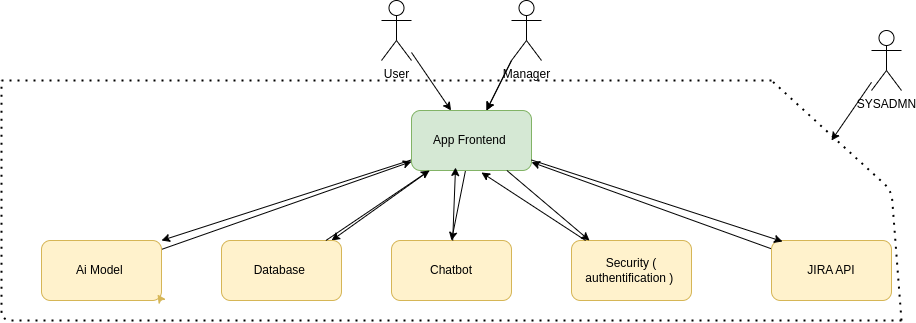

The diagram above was exported from draw.io. Its source (the exported page's mxGraphModel, read from the mxfile embedded in the PNG):
<mxGraphModel dx="990" dy="530" grid="1" gridSize="10" guides="1" tooltips="1" connect="1" arrows="1" fold="1" page="1" pageScale="1" pageWidth="827" pageHeight="1169" math="0" shadow="0">
  <root>
    <mxCell id="0" />
    <mxCell id="1" parent="0" />
    <mxCell id="25" style="edgeStyle=none;html=1;entryX=0.917;entryY=0;entryDx=0;entryDy=0;entryPerimeter=0;" edge="1" parent="1" source="2" target="5">
      <mxGeometry relative="1" as="geometry">
        <mxPoint x="390" y="270" as="targetPoint" />
      </mxGeometry>
    </mxCell>
    <mxCell id="28" style="edgeStyle=none;html=1;entryX=1;entryY=0;entryDx=0;entryDy=0;" edge="1" parent="1" source="2" target="3">
      <mxGeometry relative="1" as="geometry" />
    </mxCell>
    <mxCell id="30" style="edgeStyle=none;html=1;" edge="1" parent="1" source="2">
      <mxGeometry relative="1" as="geometry">
        <mxPoint x="500" y="280" as="targetPoint" />
      </mxGeometry>
    </mxCell>
    <mxCell id="2" value="App Frontend&amp;nbsp;" style="rounded=1;whiteSpace=wrap;html=1;fillColor=#d5e8d4;strokeColor=#82b366;" vertex="1" parent="1">
      <mxGeometry x="460" y="150" width="120" height="60" as="geometry" />
    </mxCell>
    <mxCell id="19" style="edgeStyle=none;html=1;" edge="1" parent="1" source="3" target="2">
      <mxGeometry relative="1" as="geometry" />
    </mxCell>
    <mxCell id="3" value="Ai Model&amp;nbsp;" style="rounded=1;whiteSpace=wrap;html=1;fillColor=#fff2cc;strokeColor=#d6b656;" vertex="1" parent="1">
      <mxGeometry x="90" y="280" width="120" height="60" as="geometry" />
    </mxCell>
    <mxCell id="4" style="edgeStyle=none;html=1;exitX=1;exitY=1;exitDx=0;exitDy=0;entryX=0.967;entryY=0.9;entryDx=0;entryDy=0;entryPerimeter=0;fillColor=#fff2cc;strokeColor=#d6b656;" edge="1" parent="1" source="3" target="3">
      <mxGeometry relative="1" as="geometry" />
    </mxCell>
    <mxCell id="5" value="Database&amp;nbsp;" style="rounded=1;whiteSpace=wrap;html=1;fillColor=#fff2cc;strokeColor=#d6b656;" vertex="1" parent="1">
      <mxGeometry x="270" y="280" width="120" height="60" as="geometry" />
    </mxCell>
    <mxCell id="6" value="Chatbot" style="rounded=1;whiteSpace=wrap;html=1;fillColor=#fff2cc;strokeColor=#d6b656;" vertex="1" parent="1">
      <mxGeometry x="440" y="280" width="120" height="60" as="geometry" />
    </mxCell>
    <mxCell id="7" value="Security ( authentification )&amp;nbsp;" style="rounded=1;whiteSpace=wrap;html=1;fillColor=#fff2cc;strokeColor=#d6b656;" vertex="1" parent="1">
      <mxGeometry x="620" y="280" width="120" height="60" as="geometry" />
    </mxCell>
    <mxCell id="23" style="edgeStyle=none;html=1;" edge="1" parent="1" source="8" target="2">
      <mxGeometry relative="1" as="geometry" />
    </mxCell>
    <mxCell id="8" value="JIRA API" style="rounded=1;whiteSpace=wrap;html=1;fillColor=#fff2cc;strokeColor=#d6b656;" vertex="1" parent="1">
      <mxGeometry x="820" y="280" width="120" height="60" as="geometry" />
    </mxCell>
    <mxCell id="16" value="" style="edgeStyle=none;html=1;" edge="1" parent="1" source="9" target="2">
      <mxGeometry relative="1" as="geometry" />
    </mxCell>
    <mxCell id="9" value="User" style="shape=umlActor;verticalLabelPosition=bottom;verticalAlign=top;html=1;outlineConnect=0;" vertex="1" parent="1">
      <mxGeometry x="430" y="40" width="30" height="60" as="geometry" />
    </mxCell>
    <mxCell id="11" value="" style="edgeStyle=none;html=1;" edge="1" parent="1" source="10" target="2">
      <mxGeometry relative="1" as="geometry" />
    </mxCell>
    <mxCell id="15" value="" style="edgeStyle=none;html=1;" edge="1" parent="1" source="10" target="2">
      <mxGeometry relative="1" as="geometry" />
    </mxCell>
    <mxCell id="10" value="Manager" style="shape=umlActor;verticalLabelPosition=bottom;verticalAlign=top;html=1;outlineConnect=0;" vertex="1" parent="1">
      <mxGeometry x="560" y="40" width="30" height="60" as="geometry" />
    </mxCell>
    <mxCell id="35" style="edgeStyle=none;html=1;" edge="1" parent="1" source="12">
      <mxGeometry relative="1" as="geometry">
        <mxPoint x="880" y="180" as="targetPoint" />
      </mxGeometry>
    </mxCell>
    <mxCell id="12" value="SYSADMN" style="shape=umlActor;verticalLabelPosition=bottom;verticalAlign=top;html=1;outlineConnect=0;" vertex="1" parent="1">
      <mxGeometry x="920" y="70" width="30" height="60" as="geometry" />
    </mxCell>
    <mxCell id="18" value="" style="endArrow=none;dashed=1;html=1;dashPattern=1 3;strokeWidth=2;" edge="1" parent="1">
      <mxGeometry width="50" height="50" relative="1" as="geometry">
        <mxPoint x="50" y="120" as="sourcePoint" />
        <mxPoint x="820" y="120" as="targetPoint" />
      </mxGeometry>
    </mxCell>
    <mxCell id="21" style="edgeStyle=none;html=1;entryX=0.367;entryY=0.95;entryDx=0;entryDy=0;entryPerimeter=0;" edge="1" parent="1" source="6" target="2">
      <mxGeometry relative="1" as="geometry" />
    </mxCell>
    <mxCell id="22" style="edgeStyle=none;html=1;entryX=0.583;entryY=1.033;entryDx=0;entryDy=0;entryPerimeter=0;" edge="1" parent="1" source="7" target="2">
      <mxGeometry relative="1" as="geometry" />
    </mxCell>
    <mxCell id="26" style="edgeStyle=none;html=1;entryX=0.15;entryY=1;entryDx=0;entryDy=0;entryPerimeter=0;" edge="1" parent="1" source="5" target="2">
      <mxGeometry relative="1" as="geometry" />
    </mxCell>
    <mxCell id="31" style="edgeStyle=none;html=1;entryX=0.15;entryY=0;entryDx=0;entryDy=0;entryPerimeter=0;" edge="1" parent="1" source="2" target="7">
      <mxGeometry relative="1" as="geometry" />
    </mxCell>
    <mxCell id="32" style="edgeStyle=none;html=1;entryX=0.092;entryY=0.017;entryDx=0;entryDy=0;entryPerimeter=0;" edge="1" parent="1" source="2" target="8">
      <mxGeometry relative="1" as="geometry" />
    </mxCell>
    <mxCell id="33" value="" style="endArrow=none;dashed=1;html=1;dashPattern=1 3;strokeWidth=2;" edge="1" parent="1">
      <mxGeometry width="50" height="50" relative="1" as="geometry">
        <mxPoint x="950" y="360" as="sourcePoint" />
        <mxPoint x="50" y="120" as="targetPoint" />
        <Array as="points">
          <mxPoint x="50" y="360" />
          <mxPoint x="50" y="200" />
        </Array>
      </mxGeometry>
    </mxCell>
    <mxCell id="34" value="" style="endArrow=none;dashed=1;html=1;dashPattern=1 3;strokeWidth=2;" edge="1" parent="1">
      <mxGeometry width="50" height="50" relative="1" as="geometry">
        <mxPoint x="950" y="360" as="sourcePoint" />
        <mxPoint x="820" y="120" as="targetPoint" />
        <Array as="points">
          <mxPoint x="940" y="230" />
        </Array>
      </mxGeometry>
    </mxCell>
  </root>
</mxGraphModel>